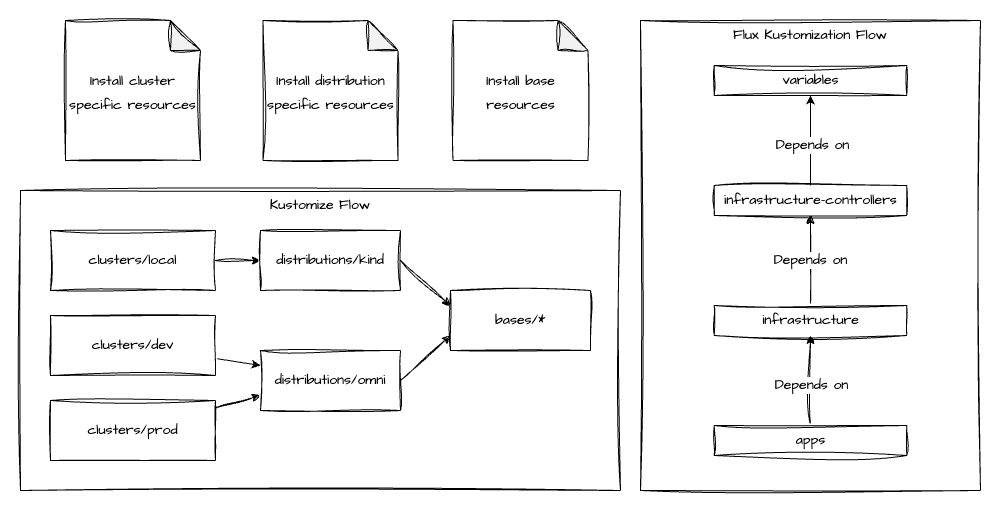

The diagram above was exported from draw.io. Its source (the exported page's mxGraphModel, read from the mxfile embedded in the PNG):
<mxGraphModel dx="411" dy="723" grid="1" gridSize="10" guides="1" tooltips="1" connect="1" arrows="1" fold="1" page="1" pageScale="1" pageWidth="850" pageHeight="1100" background="none" math="0" shadow="0">
  <root>
    <mxCell id="0" />
    <mxCell id="1" parent="0" />
    <mxCell id="18" value="" style="rounded=0;whiteSpace=wrap;html=1;align=center;verticalAlign=top;sketch=1;curveFitting=1;jiggle=2;fillColor=default;strokeColor=none;" parent="1" vertex="1">
      <mxGeometry width="1000" height="510" as="geometry" />
    </mxCell>
    <mxCell id="2" value="Kustomize Flow" style="rounded=0;whiteSpace=wrap;html=1;align=center;verticalAlign=top;sketch=1;curveFitting=1;jiggle=2;fontFamily=Architects Daughter;fontSource=https%3A%2F%2Ffonts.googleapis.com%2Fcss%3Ffamily%3DArchitects%2BDaughter;fontSize=14;" parent="1" vertex="1">
      <mxGeometry x="20" y="190" width="600" height="300" as="geometry" />
    </mxCell>
    <mxCell id="15" value="&lt;font style=&quot;font-size: 14px;&quot;&gt;Install cluster specific resources&lt;/font&gt;" style="shape=note;whiteSpace=wrap;html=1;backgroundOutline=1;darkOpacity=0.05;sketch=1;hachureGap=4;jiggle=2;curveFitting=1;fontFamily=Architects Daughter;fontSource=https%3A%2F%2Ffonts.googleapis.com%2Fcss%3Ffamily%3DArchitects%2BDaughter;fontSize=20;" parent="1" vertex="1">
      <mxGeometry x="65" y="20" width="135" height="140" as="geometry" />
    </mxCell>
    <mxCell id="16" value="&lt;font style=&quot;font-size: 14px;&quot;&gt;Install distribution specific resources&lt;/font&gt;" style="shape=note;whiteSpace=wrap;html=1;backgroundOutline=1;darkOpacity=0.05;sketch=1;hachureGap=4;jiggle=2;curveFitting=1;fontFamily=Architects Daughter;fontSource=https%3A%2F%2Ffonts.googleapis.com%2Fcss%3Ffamily%3DArchitects%2BDaughter;fontSize=20;" parent="1" vertex="1">
      <mxGeometry x="262.5" y="20" width="135" height="140" as="geometry" />
    </mxCell>
    <mxCell id="17" value="&lt;font style=&quot;font-size: 14px;&quot;&gt;Install base resources&lt;/font&gt;" style="shape=note;whiteSpace=wrap;html=1;backgroundOutline=1;darkOpacity=0.05;sketch=1;hachureGap=4;jiggle=2;curveFitting=1;fontFamily=Architects Daughter;fontSource=https%3A%2F%2Ffonts.googleapis.com%2Fcss%3Ffamily%3DArchitects%2BDaughter;fontSize=20;" parent="1" vertex="1">
      <mxGeometry x="452.5" y="20" width="135" height="140" as="geometry" />
    </mxCell>
    <mxCell id="10" style="edgeStyle=none;html=1;entryX=0;entryY=0.5;entryDx=0;entryDy=0;sketch=1;curveFitting=1;jiggle=2;" parent="1" source="3" target="5" edge="1">
      <mxGeometry relative="1" as="geometry" />
    </mxCell>
    <mxCell id="3" value="clusters/local" style="rounded=0;whiteSpace=wrap;html=1;sketch=1;curveFitting=1;jiggle=2;fontFamily=Architects Daughter;fontSource=https%3A%2F%2Ffonts.googleapis.com%2Fcss%3Ffamily%3DArchitects%2BDaughter;fontSize=14;" parent="1" vertex="1">
      <mxGeometry x="50" y="230" width="165" height="60" as="geometry" />
    </mxCell>
    <mxCell id="9" style="edgeStyle=none;html=1;entryX=0;entryY=0.75;entryDx=0;entryDy=0;sketch=1;curveFitting=1;jiggle=2;" parent="1" source="4" target="6" edge="1">
      <mxGeometry relative="1" as="geometry" />
    </mxCell>
    <mxCell id="4" value="clusters/prod" style="rounded=0;whiteSpace=wrap;html=1;sketch=1;curveFitting=1;jiggle=2;fontFamily=Architects Daughter;fontSource=https%3A%2F%2Ffonts.googleapis.com%2Fcss%3Ffamily%3DArchitects%2BDaughter;fontSize=14;" parent="1" vertex="1">
      <mxGeometry x="50" y="400" width="165" height="60" as="geometry" />
    </mxCell>
    <mxCell id="11" style="edgeStyle=none;html=1;entryX=0;entryY=0.25;entryDx=0;entryDy=0;exitX=1;exitY=0.5;exitDx=0;exitDy=0;sketch=1;curveFitting=1;jiggle=2;" parent="1" source="5" target="7" edge="1">
      <mxGeometry relative="1" as="geometry" />
    </mxCell>
    <mxCell id="5" value="distributions/kind" style="rounded=0;whiteSpace=wrap;html=1;sketch=1;curveFitting=1;jiggle=2;fontFamily=Architects Daughter;fontSource=https%3A%2F%2Ffonts.googleapis.com%2Fcss%3Ffamily%3DArchitects%2BDaughter;fontSize=14;" parent="1" vertex="1">
      <mxGeometry x="260" y="230" width="140" height="60" as="geometry" />
    </mxCell>
    <mxCell id="13" style="edgeStyle=none;html=1;entryX=0;entryY=0.75;entryDx=0;entryDy=0;exitX=1;exitY=0.5;exitDx=0;exitDy=0;sketch=1;curveFitting=1;jiggle=2;" parent="1" source="6" target="7" edge="1">
      <mxGeometry relative="1" as="geometry" />
    </mxCell>
    <mxCell id="6" value="distributions/omni" style="rounded=0;whiteSpace=wrap;html=1;sketch=1;curveFitting=1;jiggle=2;fontFamily=Architects Daughter;fontSource=https%3A%2F%2Ffonts.googleapis.com%2Fcss%3Ffamily%3DArchitects%2BDaughter;fontSize=14;" parent="1" vertex="1">
      <mxGeometry x="260" y="350" width="140" height="60" as="geometry" />
    </mxCell>
    <mxCell id="7" value="bases/*" style="rounded=0;whiteSpace=wrap;html=1;sketch=1;curveFitting=1;jiggle=2;fontFamily=Architects Daughter;fontSource=https%3A%2F%2Ffonts.googleapis.com%2Fcss%3Ffamily%3DArchitects%2BDaughter;fontSize=14;" parent="1" vertex="1">
      <mxGeometry x="450" y="290" width="140" height="60" as="geometry" />
    </mxCell>
    <mxCell id="19" value="Flux Kustomization Flow" style="rounded=0;whiteSpace=wrap;html=1;align=center;verticalAlign=top;sketch=1;curveFitting=1;jiggle=2;fontFamily=Architects Daughter;fontSource=https%3A%2F%2Ffonts.googleapis.com%2Fcss%3Ffamily%3DArchitects%2BDaughter;fontSize=14;" parent="1" vertex="1">
      <mxGeometry x="640" y="20" width="340" height="470" as="geometry" />
    </mxCell>
    <mxCell id="32" style="edgeStyle=none;html=1;entryX=0.5;entryY=1;entryDx=0;entryDy=0;" parent="1" source="20" target="31" edge="1">
      <mxGeometry relative="1" as="geometry" />
    </mxCell>
    <mxCell id="33" value="&lt;span style=&quot;color: rgb(0, 0, 0); font-family: &amp;quot;Architects Daughter&amp;quot;; font-size: 14px;&quot;&gt;Depends on&lt;/span&gt;" style="edgeLabel;html=1;align=center;verticalAlign=middle;resizable=0;points=[];" parent="32" vertex="1" connectable="0">
      <mxGeometry x="-0.0727" y="-1" relative="1" as="geometry">
        <mxPoint y="1" as="offset" />
      </mxGeometry>
    </mxCell>
    <mxCell id="20" value="infrastructure-controllers" style="rounded=0;whiteSpace=wrap;html=1;sketch=1;curveFitting=1;jiggle=2;fontFamily=Architects Daughter;fontSource=https%3A%2F%2Ffonts.googleapis.com%2Fcss%3Ffamily%3DArchitects%2BDaughter;fontSize=14;" parent="1" vertex="1">
      <mxGeometry x="713.75" y="185" width="192.5" height="30" as="geometry" />
    </mxCell>
    <mxCell id="24" value="Depends on" style="edgeStyle=none;sketch=1;hachureGap=4;jiggle=2;curveFitting=1;html=1;entryX=0.5;entryY=1;entryDx=0;entryDy=0;fontFamily=Architects Daughter;fontSource=https%3A%2F%2Ffonts.googleapis.com%2Fcss%3Ffamily%3DArchitects%2BDaughter;fontSize=14;" parent="1" source="21" target="20" edge="1">
      <mxGeometry relative="1" as="geometry" />
    </mxCell>
    <mxCell id="21" value="infrastructure" style="rounded=0;whiteSpace=wrap;html=1;sketch=1;curveFitting=1;jiggle=2;fontFamily=Architects Daughter;fontSource=https%3A%2F%2Ffonts.googleapis.com%2Fcss%3Ffamily%3DArchitects%2BDaughter;fontSize=14;" parent="1" vertex="1">
      <mxGeometry x="713.75" y="305" width="192.5" height="30" as="geometry" />
    </mxCell>
    <mxCell id="23" style="edgeStyle=none;sketch=1;hachureGap=4;jiggle=2;curveFitting=1;html=1;entryX=0.5;entryY=1;entryDx=0;entryDy=0;fontFamily=Architects Daughter;fontSource=https%3A%2F%2Ffonts.googleapis.com%2Fcss%3Ffamily%3DArchitects%2BDaughter;fontSize=14;" parent="1" source="22" target="21" edge="1">
      <mxGeometry relative="1" as="geometry" />
    </mxCell>
    <mxCell id="25" value="Depends on" style="edgeLabel;html=1;align=center;verticalAlign=middle;resizable=0;points=[];fontSize=14;fontFamily=Architects Daughter;" parent="23" vertex="1" connectable="0">
      <mxGeometry x="-0.07" relative="1" as="geometry">
        <mxPoint y="1" as="offset" />
      </mxGeometry>
    </mxCell>
    <mxCell id="22" value="apps" style="rounded=0;whiteSpace=wrap;html=1;sketch=1;curveFitting=1;jiggle=2;fontFamily=Architects Daughter;fontSource=https%3A%2F%2Ffonts.googleapis.com%2Fcss%3Ffamily%3DArchitects%2BDaughter;fontSize=14;" parent="1" vertex="1">
      <mxGeometry x="713.75" y="425" width="192.5" height="30" as="geometry" />
    </mxCell>
    <mxCell id="27" style="edgeStyle=none;html=1;entryX=0;entryY=0.25;entryDx=0;entryDy=0;" parent="1" source="26" target="6" edge="1">
      <mxGeometry relative="1" as="geometry" />
    </mxCell>
    <mxCell id="26" value="clusters/dev" style="rounded=0;whiteSpace=wrap;html=1;sketch=1;curveFitting=1;jiggle=2;fontFamily=Architects Daughter;fontSource=https%3A%2F%2Ffonts.googleapis.com%2Fcss%3Ffamily%3DArchitects%2BDaughter;fontSize=14;" parent="1" vertex="1">
      <mxGeometry x="50" y="315" width="165" height="60" as="geometry" />
    </mxCell>
    <mxCell id="31" value="variables" style="rounded=0;whiteSpace=wrap;html=1;sketch=1;curveFitting=1;jiggle=2;fontFamily=Architects Daughter;fontSource=https%3A%2F%2Ffonts.googleapis.com%2Fcss%3Ffamily%3DArchitects%2BDaughter;fontSize=14;" parent="1" vertex="1">
      <mxGeometry x="713.75" y="65" width="192.5" height="30" as="geometry" />
    </mxCell>
  </root>
</mxGraphModel>